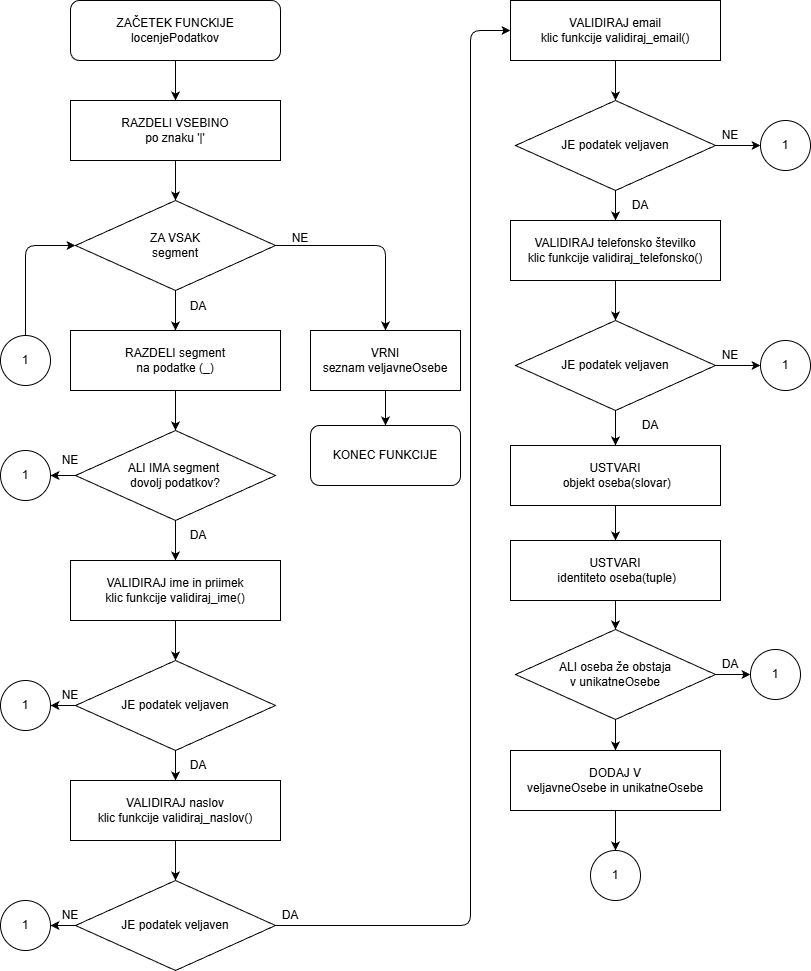

The diagram above was exported from draw.io. Its source (the exported page's mxGraphModel, read from the mxfile embedded in the PNG):
<mxGraphModel dx="1402" dy="779" grid="1" gridSize="10" guides="1" tooltips="1" connect="1" arrows="1" fold="1" page="1" pageScale="1" pageWidth="850" pageHeight="1100" background="#ffffff" math="0" shadow="0">
  <root>
    <mxCell id="0" />
    <mxCell id="1" parent="0" />
    <mxCell id="SY927Cdnk6RtGsHkZ4yT-18" style="edgeStyle=elbowEdgeStyle;html=1;exitX=0.5;exitY=1;exitDx=0;exitDy=0;entryX=0.5;entryY=0;entryDx=0;entryDy=0;" edge="1" parent="1" source="3oebhow3I74gyTz-rntO-1" target="3oebhow3I74gyTz-rntO-2">
      <mxGeometry relative="1" as="geometry" />
    </mxCell>
    <mxCell id="3oebhow3I74gyTz-rntO-1" value="ZAČETEK FUNCKIJE&lt;div&gt;locenjePodatkov&lt;/div&gt;" style="rounded=1;whiteSpace=wrap;html=1;" vertex="1" parent="1">
      <mxGeometry x="80" y="20" width="210" height="60" as="geometry" />
    </mxCell>
    <mxCell id="SY927Cdnk6RtGsHkZ4yT-20" style="edgeStyle=none;html=1;exitX=0.5;exitY=1;exitDx=0;exitDy=0;entryX=0.5;entryY=0;entryDx=0;entryDy=0;" edge="1" parent="1" source="3oebhow3I74gyTz-rntO-2" target="NMPmhsvfrQWfgRFtR9pW-1">
      <mxGeometry relative="1" as="geometry" />
    </mxCell>
    <mxCell id="3oebhow3I74gyTz-rntO-2" value="RAZDELI VSEBINO&lt;div&gt;po znaku '|'&lt;/div&gt;" style="rounded=0;whiteSpace=wrap;html=1;" vertex="1" parent="1">
      <mxGeometry x="80" y="120" width="210" height="60" as="geometry" />
    </mxCell>
    <mxCell id="SY927Cdnk6RtGsHkZ4yT-21" style="edgeStyle=none;html=1;exitX=0.5;exitY=1;exitDx=0;exitDy=0;entryX=0.5;entryY=0;entryDx=0;entryDy=0;" edge="1" parent="1" source="NMPmhsvfrQWfgRFtR9pW-1" target="NMPmhsvfrQWfgRFtR9pW-2">
      <mxGeometry relative="1" as="geometry" />
    </mxCell>
    <mxCell id="AqkNwYJucWSSOXiHW8VG-21" style="edgeStyle=elbowEdgeStyle;elbow=vertical;html=1;exitX=1;exitY=0.5;exitDx=0;exitDy=0;entryX=0.5;entryY=0;entryDx=0;entryDy=0;" edge="1" parent="1" source="NMPmhsvfrQWfgRFtR9pW-1" target="AqkNwYJucWSSOXiHW8VG-19">
      <mxGeometry relative="1" as="geometry">
        <Array as="points">
          <mxPoint x="350" y="265" />
        </Array>
      </mxGeometry>
    </mxCell>
    <mxCell id="NMPmhsvfrQWfgRFtR9pW-1" value="ZA VSAK&lt;div&gt;segment&lt;/div&gt;" style="rhombus;whiteSpace=wrap;html=1;" vertex="1" parent="1">
      <mxGeometry x="85" y="220" width="200" height="90" as="geometry" />
    </mxCell>
    <mxCell id="SY927Cdnk6RtGsHkZ4yT-22" style="edgeStyle=none;html=1;exitX=0.5;exitY=1;exitDx=0;exitDy=0;entryX=0.5;entryY=0;entryDx=0;entryDy=0;" edge="1" parent="1" source="NMPmhsvfrQWfgRFtR9pW-2" target="NMPmhsvfrQWfgRFtR9pW-3">
      <mxGeometry relative="1" as="geometry" />
    </mxCell>
    <mxCell id="NMPmhsvfrQWfgRFtR9pW-2" value="RAZDELI segment&lt;div&gt;na podatke (_)&lt;/div&gt;" style="rounded=0;whiteSpace=wrap;html=1;" vertex="1" parent="1">
      <mxGeometry x="80" y="350" width="210" height="60" as="geometry" />
    </mxCell>
    <mxCell id="SY927Cdnk6RtGsHkZ4yT-23" style="edgeStyle=none;html=1;exitX=0.5;exitY=1;exitDx=0;exitDy=0;entryX=0.5;entryY=0;entryDx=0;entryDy=0;" edge="1" parent="1" source="NMPmhsvfrQWfgRFtR9pW-3" target="NMPmhsvfrQWfgRFtR9pW-4">
      <mxGeometry relative="1" as="geometry" />
    </mxCell>
    <mxCell id="AqkNwYJucWSSOXiHW8VG-5" style="edgeStyle=elbowEdgeStyle;html=1;exitX=0;exitY=0.5;exitDx=0;exitDy=0;entryX=1;entryY=0.5;entryDx=0;entryDy=0;" edge="1" parent="1" source="NMPmhsvfrQWfgRFtR9pW-3" target="AqkNwYJucWSSOXiHW8VG-3">
      <mxGeometry relative="1" as="geometry" />
    </mxCell>
    <mxCell id="NMPmhsvfrQWfgRFtR9pW-3" value="ALI IMA segment&amp;nbsp;&lt;div&gt;dovolj podatkov?&lt;/div&gt;" style="rhombus;whiteSpace=wrap;html=1;" vertex="1" parent="1">
      <mxGeometry x="85" y="450" width="200" height="90" as="geometry" />
    </mxCell>
    <mxCell id="SY927Cdnk6RtGsHkZ4yT-25" style="edgeStyle=none;html=1;exitX=0.5;exitY=1;exitDx=0;exitDy=0;entryX=0.5;entryY=0;entryDx=0;entryDy=0;" edge="1" parent="1" source="NMPmhsvfrQWfgRFtR9pW-4" target="NMPmhsvfrQWfgRFtR9pW-9">
      <mxGeometry relative="1" as="geometry" />
    </mxCell>
    <mxCell id="NMPmhsvfrQWfgRFtR9pW-4" value="VALIDIRAJ ime in priimek&lt;div&gt;klic funkcije validiraj_ime()&lt;/div&gt;" style="rounded=0;whiteSpace=wrap;html=1;" vertex="1" parent="1">
      <mxGeometry x="80" y="580" width="210" height="60" as="geometry" />
    </mxCell>
    <mxCell id="NMPmhsvfrQWfgRFtR9pW-7" value="1" style="ellipse;whiteSpace=wrap;html=1;aspect=fixed;" vertex="1" parent="1">
      <mxGeometry x="10" y="700" width="50" height="50" as="geometry" />
    </mxCell>
    <mxCell id="NMPmhsvfrQWfgRFtR9pW-10" style="edgeStyle=elbowEdgeStyle;html=1;exitX=0;exitY=0.5;exitDx=0;exitDy=0;entryX=1;entryY=0.5;entryDx=0;entryDy=0;" edge="1" parent="1" source="NMPmhsvfrQWfgRFtR9pW-9" target="NMPmhsvfrQWfgRFtR9pW-7">
      <mxGeometry relative="1" as="geometry" />
    </mxCell>
    <mxCell id="SY927Cdnk6RtGsHkZ4yT-26" style="edgeStyle=none;html=1;exitX=0.5;exitY=1;exitDx=0;exitDy=0;entryX=0.5;entryY=0;entryDx=0;entryDy=0;" edge="1" parent="1" source="NMPmhsvfrQWfgRFtR9pW-9" target="NMPmhsvfrQWfgRFtR9pW-12">
      <mxGeometry relative="1" as="geometry" />
    </mxCell>
    <mxCell id="NMPmhsvfrQWfgRFtR9pW-9" value="JE podatek veljaven" style="rhombus;whiteSpace=wrap;html=1;" vertex="1" parent="1">
      <mxGeometry x="85" y="680" width="200" height="90" as="geometry" />
    </mxCell>
    <mxCell id="NMPmhsvfrQWfgRFtR9pW-11" value="NE" style="text;html=1;align=center;verticalAlign=middle;whiteSpace=wrap;rounded=0;" vertex="1" parent="1">
      <mxGeometry x="50" y="700" width="60" height="30" as="geometry" />
    </mxCell>
    <mxCell id="SY927Cdnk6RtGsHkZ4yT-27" style="edgeStyle=none;html=1;exitX=0.5;exitY=1;exitDx=0;exitDy=0;entryX=0.5;entryY=0;entryDx=0;entryDy=0;" edge="1" parent="1" source="NMPmhsvfrQWfgRFtR9pW-12" target="NMPmhsvfrQWfgRFtR9pW-15">
      <mxGeometry relative="1" as="geometry" />
    </mxCell>
    <mxCell id="NMPmhsvfrQWfgRFtR9pW-12" value="VALIDIRAJ naslov&lt;div&gt;klic funkcije validiraj_naslov()&lt;/div&gt;" style="rounded=0;whiteSpace=wrap;html=1;" vertex="1" parent="1">
      <mxGeometry x="80" y="800" width="210" height="60" as="geometry" />
    </mxCell>
    <mxCell id="NMPmhsvfrQWfgRFtR9pW-13" value="1" style="ellipse;whiteSpace=wrap;html=1;aspect=fixed;" vertex="1" parent="1">
      <mxGeometry x="10" y="920" width="50" height="50" as="geometry" />
    </mxCell>
    <mxCell id="NMPmhsvfrQWfgRFtR9pW-14" style="edgeStyle=elbowEdgeStyle;html=1;exitX=0;exitY=0.5;exitDx=0;exitDy=0;entryX=1;entryY=0.5;entryDx=0;entryDy=0;" edge="1" parent="1" source="NMPmhsvfrQWfgRFtR9pW-15" target="NMPmhsvfrQWfgRFtR9pW-13">
      <mxGeometry relative="1" as="geometry" />
    </mxCell>
    <mxCell id="SY927Cdnk6RtGsHkZ4yT-31" style="edgeStyle=elbowEdgeStyle;html=1;exitX=1;exitY=0.5;exitDx=0;exitDy=0;" edge="1" parent="1" source="NMPmhsvfrQWfgRFtR9pW-15" target="SY927Cdnk6RtGsHkZ4yT-1">
      <mxGeometry relative="1" as="geometry">
        <Array as="points">
          <mxPoint x="480" y="500" />
        </Array>
      </mxGeometry>
    </mxCell>
    <mxCell id="NMPmhsvfrQWfgRFtR9pW-15" value="JE podatek veljaven" style="rhombus;whiteSpace=wrap;html=1;" vertex="1" parent="1">
      <mxGeometry x="85" y="900" width="200" height="90" as="geometry" />
    </mxCell>
    <mxCell id="NMPmhsvfrQWfgRFtR9pW-16" value="NE" style="text;html=1;align=center;verticalAlign=middle;whiteSpace=wrap;rounded=0;" vertex="1" parent="1">
      <mxGeometry x="50" y="920" width="60" height="30" as="geometry" />
    </mxCell>
    <mxCell id="SY927Cdnk6RtGsHkZ4yT-28" style="edgeStyle=none;html=1;exitX=0.5;exitY=1;exitDx=0;exitDy=0;entryX=0.5;entryY=0;entryDx=0;entryDy=0;" edge="1" parent="1" source="SY927Cdnk6RtGsHkZ4yT-1" target="SY927Cdnk6RtGsHkZ4yT-4">
      <mxGeometry relative="1" as="geometry" />
    </mxCell>
    <mxCell id="SY927Cdnk6RtGsHkZ4yT-1" value="VALIDIRAJ email&lt;div&gt;klic funkcije validiraj_email()&lt;/div&gt;" style="rounded=0;whiteSpace=wrap;html=1;" vertex="1" parent="1">
      <mxGeometry x="520" y="20" width="210" height="60" as="geometry" />
    </mxCell>
    <mxCell id="SY927Cdnk6RtGsHkZ4yT-13" style="edgeStyle=elbowEdgeStyle;html=1;exitX=1;exitY=0.5;exitDx=0;exitDy=0;entryX=0;entryY=0.5;entryDx=0;entryDy=0;" edge="1" parent="1" source="SY927Cdnk6RtGsHkZ4yT-4" target="SY927Cdnk6RtGsHkZ4yT-12">
      <mxGeometry relative="1" as="geometry" />
    </mxCell>
    <mxCell id="SY927Cdnk6RtGsHkZ4yT-29" style="edgeStyle=none;html=1;exitX=0.5;exitY=1;exitDx=0;exitDy=0;entryX=0.5;entryY=0;entryDx=0;entryDy=0;" edge="1" parent="1" source="SY927Cdnk6RtGsHkZ4yT-4" target="SY927Cdnk6RtGsHkZ4yT-6">
      <mxGeometry relative="1" as="geometry" />
    </mxCell>
    <mxCell id="SY927Cdnk6RtGsHkZ4yT-4" value="JE podatek veljaven" style="rhombus;whiteSpace=wrap;html=1;" vertex="1" parent="1">
      <mxGeometry x="525" y="120" width="200" height="90" as="geometry" />
    </mxCell>
    <mxCell id="SY927Cdnk6RtGsHkZ4yT-30" style="edgeStyle=none;html=1;exitX=0.5;exitY=1;exitDx=0;exitDy=0;entryX=0.5;entryY=0;entryDx=0;entryDy=0;" edge="1" parent="1" source="SY927Cdnk6RtGsHkZ4yT-6" target="SY927Cdnk6RtGsHkZ4yT-9">
      <mxGeometry relative="1" as="geometry" />
    </mxCell>
    <mxCell id="SY927Cdnk6RtGsHkZ4yT-6" value="VALIDIRAJ telefonsko številko&lt;div&gt;klic funkcije validiraj_telefonsko()&lt;/div&gt;" style="rounded=0;whiteSpace=wrap;html=1;" vertex="1" parent="1">
      <mxGeometry x="520" y="240" width="210" height="60" as="geometry" />
    </mxCell>
    <mxCell id="SY927Cdnk6RtGsHkZ4yT-15" style="edgeStyle=elbowEdgeStyle;html=1;exitX=1;exitY=0.5;exitDx=0;exitDy=0;entryX=0;entryY=0.5;entryDx=0;entryDy=0;" edge="1" parent="1" source="SY927Cdnk6RtGsHkZ4yT-9" target="SY927Cdnk6RtGsHkZ4yT-14">
      <mxGeometry relative="1" as="geometry" />
    </mxCell>
    <mxCell id="AqkNwYJucWSSOXiHW8VG-1" style="edgeStyle=elbowEdgeStyle;html=1;exitX=0.5;exitY=1;exitDx=0;exitDy=0;entryX=0.5;entryY=0;entryDx=0;entryDy=0;" edge="1" parent="1" source="SY927Cdnk6RtGsHkZ4yT-9" target="SY927Cdnk6RtGsHkZ4yT-38">
      <mxGeometry relative="1" as="geometry" />
    </mxCell>
    <mxCell id="SY927Cdnk6RtGsHkZ4yT-9" value="JE podatek veljaven" style="rhombus;whiteSpace=wrap;html=1;" vertex="1" parent="1">
      <mxGeometry x="525" y="340" width="200" height="90" as="geometry" />
    </mxCell>
    <mxCell id="SY927Cdnk6RtGsHkZ4yT-12" value="1" style="ellipse;whiteSpace=wrap;html=1;aspect=fixed;" vertex="1" parent="1">
      <mxGeometry x="770" y="140" width="50" height="50" as="geometry" />
    </mxCell>
    <mxCell id="SY927Cdnk6RtGsHkZ4yT-14" value="1" style="ellipse;whiteSpace=wrap;html=1;aspect=fixed;" vertex="1" parent="1">
      <mxGeometry x="770" y="360" width="50" height="50" as="geometry" />
    </mxCell>
    <mxCell id="SY927Cdnk6RtGsHkZ4yT-16" value="NE" style="text;html=1;align=center;verticalAlign=middle;whiteSpace=wrap;rounded=0;" vertex="1" parent="1">
      <mxGeometry x="710" y="140" width="60" height="30" as="geometry" />
    </mxCell>
    <mxCell id="SY927Cdnk6RtGsHkZ4yT-17" value="NE" style="text;html=1;align=center;verticalAlign=middle;whiteSpace=wrap;rounded=0;" vertex="1" parent="1">
      <mxGeometry x="710" y="360" width="60" height="30" as="geometry" />
    </mxCell>
    <mxCell id="SY927Cdnk6RtGsHkZ4yT-32" value="DA" style="text;html=1;align=center;verticalAlign=middle;whiteSpace=wrap;rounded=0;" vertex="1" parent="1">
      <mxGeometry x="178" y="311" width="60" height="30" as="geometry" />
    </mxCell>
    <mxCell id="SY927Cdnk6RtGsHkZ4yT-33" value="DA" style="text;html=1;align=center;verticalAlign=middle;whiteSpace=wrap;rounded=0;" vertex="1" parent="1">
      <mxGeometry x="178" y="540" width="60" height="30" as="geometry" />
    </mxCell>
    <mxCell id="SY927Cdnk6RtGsHkZ4yT-34" value="DA" style="text;html=1;align=center;verticalAlign=middle;whiteSpace=wrap;rounded=0;" vertex="1" parent="1">
      <mxGeometry x="178" y="770" width="60" height="30" as="geometry" />
    </mxCell>
    <mxCell id="SY927Cdnk6RtGsHkZ4yT-35" value="DA" style="text;html=1;align=center;verticalAlign=middle;whiteSpace=wrap;rounded=0;" vertex="1" parent="1">
      <mxGeometry x="270" y="920" width="60" height="30" as="geometry" />
    </mxCell>
    <mxCell id="SY927Cdnk6RtGsHkZ4yT-36" value="DA" style="text;html=1;align=center;verticalAlign=middle;whiteSpace=wrap;rounded=0;" vertex="1" parent="1">
      <mxGeometry x="620" y="210" width="60" height="30" as="geometry" />
    </mxCell>
    <mxCell id="SY927Cdnk6RtGsHkZ4yT-37" value="DA" style="text;html=1;align=center;verticalAlign=middle;whiteSpace=wrap;rounded=0;" vertex="1" parent="1">
      <mxGeometry x="630" y="430" width="60" height="30" as="geometry" />
    </mxCell>
    <mxCell id="AqkNwYJucWSSOXiHW8VG-2" style="edgeStyle=elbowEdgeStyle;html=1;exitX=0.5;exitY=1;exitDx=0;exitDy=0;entryX=0.5;entryY=0;entryDx=0;entryDy=0;" edge="1" parent="1" source="SY927Cdnk6RtGsHkZ4yT-38" target="SY927Cdnk6RtGsHkZ4yT-39">
      <mxGeometry relative="1" as="geometry" />
    </mxCell>
    <mxCell id="SY927Cdnk6RtGsHkZ4yT-38" value="USTVARI&lt;div&gt;&amp;nbsp;objekt oseba(slovar)&lt;/div&gt;" style="rounded=0;whiteSpace=wrap;html=1;" vertex="1" parent="1">
      <mxGeometry x="520" y="465" width="210" height="60" as="geometry" />
    </mxCell>
    <mxCell id="AqkNwYJucWSSOXiHW8VG-11" style="edgeStyle=elbowEdgeStyle;html=1;exitX=0.5;exitY=1;exitDx=0;exitDy=0;entryX=0.5;entryY=0;entryDx=0;entryDy=0;" edge="1" parent="1" source="SY927Cdnk6RtGsHkZ4yT-39" target="AqkNwYJucWSSOXiHW8VG-9">
      <mxGeometry relative="1" as="geometry" />
    </mxCell>
    <mxCell id="SY927Cdnk6RtGsHkZ4yT-39" value="USTVARI&lt;div&gt;&amp;nbsp;identiteto oseba(tuple)&lt;/div&gt;" style="rounded=0;whiteSpace=wrap;html=1;" vertex="1" parent="1">
      <mxGeometry x="520" y="560" width="210" height="60" as="geometry" />
    </mxCell>
    <mxCell id="AqkNwYJucWSSOXiHW8VG-3" value="1" style="ellipse;whiteSpace=wrap;html=1;aspect=fixed;" vertex="1" parent="1">
      <mxGeometry x="10" y="470" width="50" height="50" as="geometry" />
    </mxCell>
    <mxCell id="AqkNwYJucWSSOXiHW8VG-6" value="NE" style="text;html=1;align=center;verticalAlign=middle;whiteSpace=wrap;rounded=0;" vertex="1" parent="1">
      <mxGeometry x="50" y="465" width="60" height="30" as="geometry" />
    </mxCell>
    <mxCell id="AqkNwYJucWSSOXiHW8VG-8" style="edgeStyle=elbowEdgeStyle;html=1;exitX=0.5;exitY=0;exitDx=0;exitDy=0;entryX=0;entryY=0.5;entryDx=0;entryDy=0;" edge="1" parent="1" source="AqkNwYJucWSSOXiHW8VG-7" target="NMPmhsvfrQWfgRFtR9pW-1">
      <mxGeometry relative="1" as="geometry">
        <Array as="points">
          <mxPoint x="35" y="310" />
        </Array>
      </mxGeometry>
    </mxCell>
    <mxCell id="AqkNwYJucWSSOXiHW8VG-7" value="1" style="ellipse;whiteSpace=wrap;html=1;aspect=fixed;" vertex="1" parent="1">
      <mxGeometry x="10" y="355" width="50" height="50" as="geometry" />
    </mxCell>
    <mxCell id="AqkNwYJucWSSOXiHW8VG-12" style="edgeStyle=elbowEdgeStyle;html=1;exitX=1;exitY=0.5;exitDx=0;exitDy=0;entryX=0;entryY=0.5;entryDx=0;entryDy=0;" edge="1" parent="1" source="AqkNwYJucWSSOXiHW8VG-9" target="AqkNwYJucWSSOXiHW8VG-10">
      <mxGeometry relative="1" as="geometry" />
    </mxCell>
    <mxCell id="AqkNwYJucWSSOXiHW8VG-15" style="edgeStyle=elbowEdgeStyle;html=1;exitX=0.5;exitY=1;exitDx=0;exitDy=0;entryX=0.5;entryY=0;entryDx=0;entryDy=0;" edge="1" parent="1" source="AqkNwYJucWSSOXiHW8VG-9" target="AqkNwYJucWSSOXiHW8VG-14">
      <mxGeometry relative="1" as="geometry" />
    </mxCell>
    <mxCell id="AqkNwYJucWSSOXiHW8VG-9" value="ALI oseba že obstaja&lt;div&gt;v unikatneOsebe&lt;/div&gt;" style="rhombus;whiteSpace=wrap;html=1;" vertex="1" parent="1">
      <mxGeometry x="525" y="649" width="200" height="90" as="geometry" />
    </mxCell>
    <mxCell id="AqkNwYJucWSSOXiHW8VG-10" value="1" style="ellipse;whiteSpace=wrap;html=1;aspect=fixed;" vertex="1" parent="1">
      <mxGeometry x="760" y="669" width="50" height="50" as="geometry" />
    </mxCell>
    <mxCell id="AqkNwYJucWSSOXiHW8VG-13" value="DA" style="text;html=1;align=center;verticalAlign=middle;whiteSpace=wrap;rounded=0;" vertex="1" parent="1">
      <mxGeometry x="710" y="669" width="60" height="30" as="geometry" />
    </mxCell>
    <mxCell id="AqkNwYJucWSSOXiHW8VG-17" style="edgeStyle=elbowEdgeStyle;html=1;exitX=0.5;exitY=1;exitDx=0;exitDy=0;entryX=0.5;entryY=0;entryDx=0;entryDy=0;" edge="1" parent="1" source="AqkNwYJucWSSOXiHW8VG-14" target="AqkNwYJucWSSOXiHW8VG-16">
      <mxGeometry relative="1" as="geometry" />
    </mxCell>
    <mxCell id="AqkNwYJucWSSOXiHW8VG-14" value="DODAJ V&lt;div&gt;veljavneOsebe in unikatneOsebe&lt;/div&gt;" style="rounded=0;whiteSpace=wrap;html=1;" vertex="1" parent="1">
      <mxGeometry x="520" y="770" width="210" height="60" as="geometry" />
    </mxCell>
    <mxCell id="AqkNwYJucWSSOXiHW8VG-16" value="1" style="ellipse;whiteSpace=wrap;html=1;aspect=fixed;" vertex="1" parent="1">
      <mxGeometry x="600" y="870" width="50" height="50" as="geometry" />
    </mxCell>
    <mxCell id="YB5nv2AD1jX3cHxyr6GE-1" style="edgeStyle=elbowEdgeStyle;elbow=vertical;html=1;exitX=0.5;exitY=1;exitDx=0;exitDy=0;entryX=0.5;entryY=0;entryDx=0;entryDy=0;" edge="1" parent="1" source="AqkNwYJucWSSOXiHW8VG-19" target="yvZ3H-zA2VKR-EBWIgIU-2">
      <mxGeometry relative="1" as="geometry" />
    </mxCell>
    <mxCell id="AqkNwYJucWSSOXiHW8VG-19" value="VRNI&lt;div&gt;seznam veljavneOsebe&lt;/div&gt;" style="rounded=0;whiteSpace=wrap;html=1;" vertex="1" parent="1">
      <mxGeometry x="320" y="350" width="150" height="60" as="geometry" />
    </mxCell>
    <mxCell id="yvZ3H-zA2VKR-EBWIgIU-2" value="KONEC FUNKCIJE" style="rounded=1;whiteSpace=wrap;html=1;" vertex="1" parent="1">
      <mxGeometry x="320" y="445" width="150" height="60" as="geometry" />
    </mxCell>
    <mxCell id="yvZ3H-zA2VKR-EBWIgIU-3" value="NE" style="text;html=1;align=center;verticalAlign=middle;whiteSpace=wrap;rounded=0;" vertex="1" parent="1">
      <mxGeometry x="280" y="243" width="60" height="30" as="geometry" />
    </mxCell>
  </root>
</mxGraphModel>